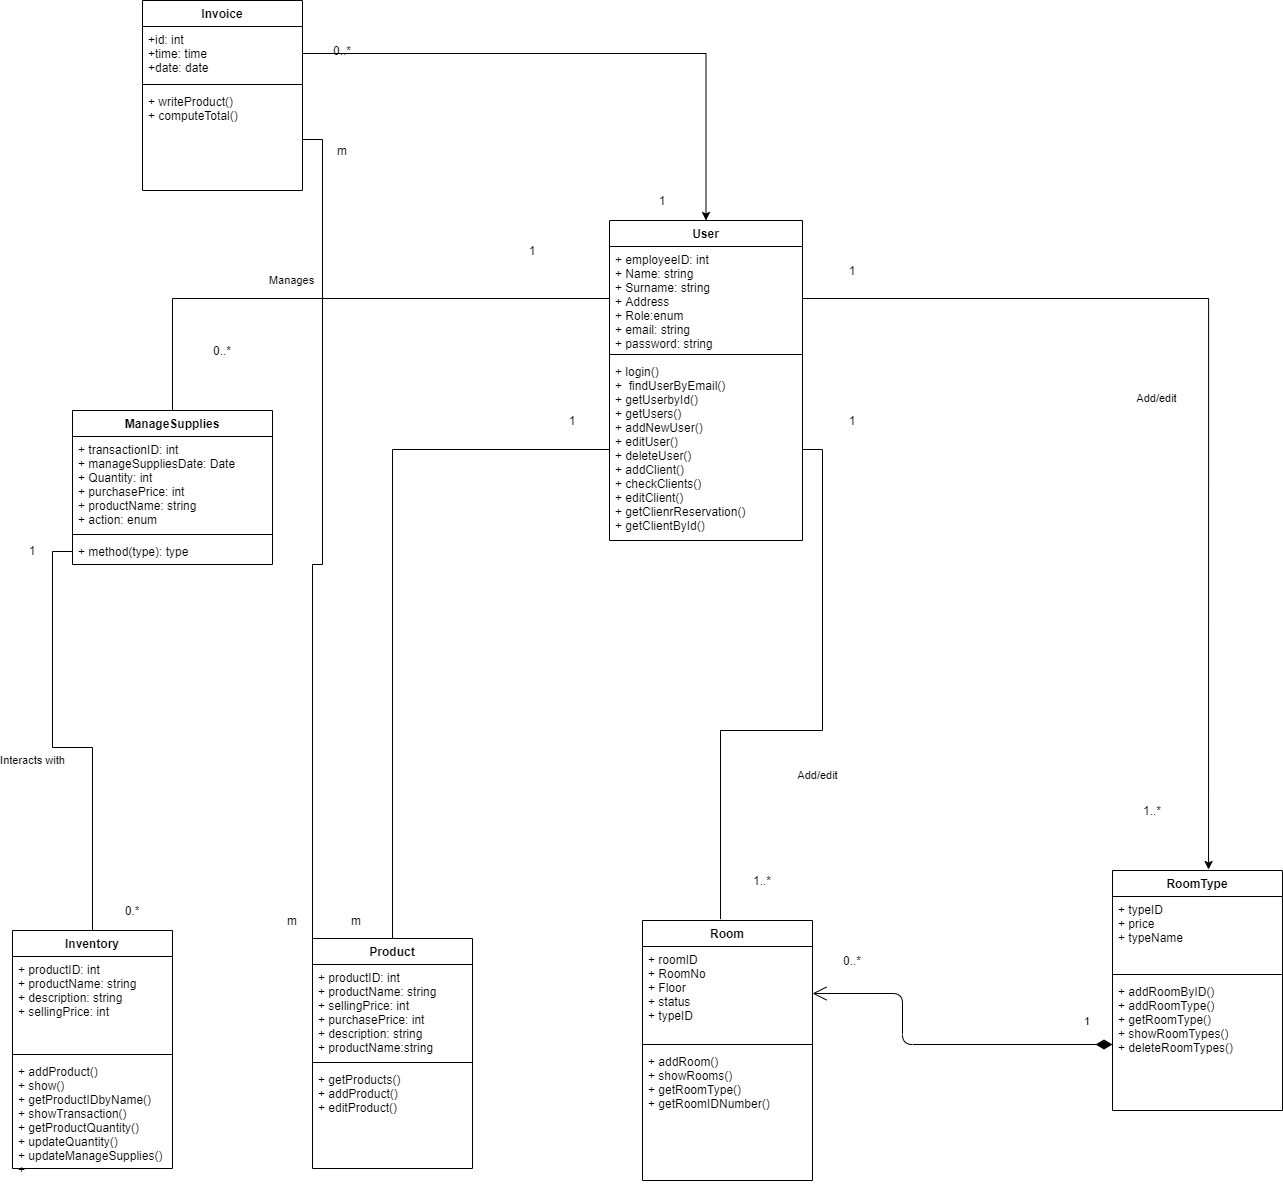

The diagram above was exported from draw.io. Its source (the exported page's mxGraphModel, read from the mxfile embedded in the PNG):
<mxGraphModel dx="1038" dy="1690" grid="1" gridSize="10" guides="1" tooltips="1" connect="1" arrows="1" fold="1" page="1" pageScale="1" pageWidth="827" pageHeight="1169" math="0" shadow="0">
  <root>
    <mxCell id="0" />
    <mxCell id="1" parent="0" />
    <mxCell id="c-lzUbfGw_EBJw9COaW7-1" value="User" style="swimlane;fontStyle=1;align=center;verticalAlign=top;childLayout=stackLayout;horizontal=1;startSize=26;horizontalStack=0;resizeParent=1;resizeParentMax=0;resizeLast=0;collapsible=1;marginBottom=0;" parent="1" vertex="1">
      <mxGeometry x="647" y="-50" width="193" height="320" as="geometry" />
    </mxCell>
    <mxCell id="c-lzUbfGw_EBJw9COaW7-2" value="+ employeeID: int&#10;+ Name: string&#10;+ Surname: string&#10;+ Address&#10;+ Role:enum&#10;+ email: string&#10;+ password: string&#10;" style="text;strokeColor=none;fillColor=none;align=left;verticalAlign=top;spacingLeft=4;spacingRight=4;overflow=hidden;rotatable=0;points=[[0,0.5],[1,0.5]];portConstraint=eastwest;" parent="c-lzUbfGw_EBJw9COaW7-1" vertex="1">
      <mxGeometry y="26" width="193" height="104" as="geometry" />
    </mxCell>
    <mxCell id="c-lzUbfGw_EBJw9COaW7-3" value="" style="line;strokeWidth=1;fillColor=none;align=left;verticalAlign=middle;spacingTop=-1;spacingLeft=3;spacingRight=3;rotatable=0;labelPosition=right;points=[];portConstraint=eastwest;" parent="c-lzUbfGw_EBJw9COaW7-1" vertex="1">
      <mxGeometry y="130" width="193" height="8" as="geometry" />
    </mxCell>
    <mxCell id="c-lzUbfGw_EBJw9COaW7-4" value="+ login()&#10;+  findUserByEmail()&#10;+ getUserbyId()&#10;+ getUsers()&#10;+ addNewUser()&#10;+ editUser()&#10;+ deleteUser()&#10;+ addClient()&#10;+ checkClients()&#10;+ editClient()&#10;+ getClienrReservation()&#10;+ getClientById()&#10;&#10;" style="text;strokeColor=none;fillColor=none;align=left;verticalAlign=top;spacingLeft=4;spacingRight=4;overflow=hidden;rotatable=0;points=[[0,0.5],[1,0.5]];portConstraint=eastwest;" parent="c-lzUbfGw_EBJw9COaW7-1" vertex="1">
      <mxGeometry y="138" width="193" height="182" as="geometry" />
    </mxCell>
    <mxCell id="c-lzUbfGw_EBJw9COaW7-23" value="Inventory" style="swimlane;fontStyle=1;align=center;verticalAlign=top;childLayout=stackLayout;horizontal=1;startSize=26;horizontalStack=0;resizeParent=1;resizeParentMax=0;resizeLast=0;collapsible=1;marginBottom=0;" parent="1" vertex="1">
      <mxGeometry x="50" y="660" width="160" height="238" as="geometry" />
    </mxCell>
    <mxCell id="c-lzUbfGw_EBJw9COaW7-24" value="+ productID: int&#10;+ productName: string&#10;+ description: string&#10;+ sellingPrice: int" style="text;strokeColor=none;fillColor=none;align=left;verticalAlign=top;spacingLeft=4;spacingRight=4;overflow=hidden;rotatable=0;points=[[0,0.5],[1,0.5]];portConstraint=eastwest;" parent="c-lzUbfGw_EBJw9COaW7-23" vertex="1">
      <mxGeometry y="26" width="160" height="94" as="geometry" />
    </mxCell>
    <mxCell id="c-lzUbfGw_EBJw9COaW7-25" value="" style="line;strokeWidth=1;fillColor=none;align=left;verticalAlign=middle;spacingTop=-1;spacingLeft=3;spacingRight=3;rotatable=0;labelPosition=right;points=[];portConstraint=eastwest;" parent="c-lzUbfGw_EBJw9COaW7-23" vertex="1">
      <mxGeometry y="120" width="160" height="8" as="geometry" />
    </mxCell>
    <mxCell id="c-lzUbfGw_EBJw9COaW7-26" value="+ addProduct()&#10;+ show()&#10;+ getProductIDbyName()&#10;+ showTransaction()&#10;+ getProductQuantity()&#10;+ updateQuantity()&#10;+ updateManageSupplies()&#10;+ " style="text;strokeColor=none;fillColor=none;align=left;verticalAlign=top;spacingLeft=4;spacingRight=4;overflow=hidden;rotatable=0;points=[[0,0.5],[1,0.5]];portConstraint=eastwest;" parent="c-lzUbfGw_EBJw9COaW7-23" vertex="1">
      <mxGeometry y="128" width="160" height="110" as="geometry" />
    </mxCell>
    <mxCell id="c-lzUbfGw_EBJw9COaW7-27" value="Room" style="swimlane;fontStyle=1;align=center;verticalAlign=top;childLayout=stackLayout;horizontal=1;startSize=26;horizontalStack=0;resizeParent=1;resizeParentMax=0;resizeLast=0;collapsible=1;marginBottom=0;" parent="1" vertex="1">
      <mxGeometry x="680" y="650" width="170" height="260" as="geometry" />
    </mxCell>
    <mxCell id="c-lzUbfGw_EBJw9COaW7-28" value="+ roomID&#10;+ RoomNo&#10;+ Floor&#10;+ status&#10;+ typeID" style="text;strokeColor=none;fillColor=none;align=left;verticalAlign=top;spacingLeft=4;spacingRight=4;overflow=hidden;rotatable=0;points=[[0,0.5],[1,0.5]];portConstraint=eastwest;" parent="c-lzUbfGw_EBJw9COaW7-27" vertex="1">
      <mxGeometry y="26" width="170" height="94" as="geometry" />
    </mxCell>
    <mxCell id="c-lzUbfGw_EBJw9COaW7-29" value="" style="line;strokeWidth=1;fillColor=none;align=left;verticalAlign=middle;spacingTop=-1;spacingLeft=3;spacingRight=3;rotatable=0;labelPosition=right;points=[];portConstraint=eastwest;" parent="c-lzUbfGw_EBJw9COaW7-27" vertex="1">
      <mxGeometry y="120" width="170" height="8" as="geometry" />
    </mxCell>
    <mxCell id="c-lzUbfGw_EBJw9COaW7-30" value="+ addRoom()&#10;+ showRooms()&#10;+ getRoomType()&#10;+ getRoomIDNumber()" style="text;strokeColor=none;fillColor=none;align=left;verticalAlign=top;spacingLeft=4;spacingRight=4;overflow=hidden;rotatable=0;points=[[0,0.5],[1,0.5]];portConstraint=eastwest;" parent="c-lzUbfGw_EBJw9COaW7-27" vertex="1">
      <mxGeometry y="128" width="170" height="132" as="geometry" />
    </mxCell>
    <mxCell id="H5TdUbqzhTzs1iDIKaWh-2" style="edgeStyle=orthogonalEdgeStyle;rounded=0;orthogonalLoop=1;jettySize=auto;html=1;endArrow=none;endFill=0;" parent="1" source="5xFUMhfDJA29Z7_UXSeS-1" target="c-lzUbfGw_EBJw9COaW7-4" edge="1">
      <mxGeometry relative="1" as="geometry" />
    </mxCell>
    <mxCell id="5xFUMhfDJA29Z7_UXSeS-1" value="Product" style="swimlane;fontStyle=1;align=center;verticalAlign=top;childLayout=stackLayout;horizontal=1;startSize=26;horizontalStack=0;resizeParent=1;resizeParentMax=0;resizeLast=0;collapsible=1;marginBottom=0;" parent="1" vertex="1">
      <mxGeometry x="350" y="668" width="160" height="230" as="geometry" />
    </mxCell>
    <mxCell id="5xFUMhfDJA29Z7_UXSeS-2" value="+ productID: int&#10;+ productName: string&#10;+ sellingPrice: int&#10;+ purchasePrice: int&#10;+ description: string&#10;+ productName:string&#10;" style="text;strokeColor=none;fillColor=none;align=left;verticalAlign=top;spacingLeft=4;spacingRight=4;overflow=hidden;rotatable=0;points=[[0,0.5],[1,0.5]];portConstraint=eastwest;" parent="5xFUMhfDJA29Z7_UXSeS-1" vertex="1">
      <mxGeometry y="26" width="160" height="94" as="geometry" />
    </mxCell>
    <mxCell id="5xFUMhfDJA29Z7_UXSeS-3" value="" style="line;strokeWidth=1;fillColor=none;align=left;verticalAlign=middle;spacingTop=-1;spacingLeft=3;spacingRight=3;rotatable=0;labelPosition=right;points=[];portConstraint=eastwest;" parent="5xFUMhfDJA29Z7_UXSeS-1" vertex="1">
      <mxGeometry y="120" width="160" height="8" as="geometry" />
    </mxCell>
    <mxCell id="5xFUMhfDJA29Z7_UXSeS-4" value="+ getProducts()&#10;+ addProduct()&#10;+ editProduct()" style="text;strokeColor=none;fillColor=none;align=left;verticalAlign=top;spacingLeft=4;spacingRight=4;overflow=hidden;rotatable=0;points=[[0,0.5],[1,0.5]];portConstraint=eastwest;" parent="5xFUMhfDJA29Z7_UXSeS-1" vertex="1">
      <mxGeometry y="128" width="160" height="102" as="geometry" />
    </mxCell>
    <mxCell id="5xFUMhfDJA29Z7_UXSeS-5" value="ManageSupplies" style="swimlane;fontStyle=1;align=center;verticalAlign=top;childLayout=stackLayout;horizontal=1;startSize=26;horizontalStack=0;resizeParent=1;resizeParentMax=0;resizeLast=0;collapsible=1;marginBottom=0;" parent="1" vertex="1">
      <mxGeometry x="110" y="140" width="200" height="154" as="geometry" />
    </mxCell>
    <mxCell id="5xFUMhfDJA29Z7_UXSeS-6" value="+ transactionID: int&#10;+ manageSuppliesDate: Date&#10;+ Quantity: int&#10;+ purchasePrice: int&#10;+ productName: string&#10;+ action: enum" style="text;strokeColor=none;fillColor=none;align=left;verticalAlign=top;spacingLeft=4;spacingRight=4;overflow=hidden;rotatable=0;points=[[0,0.5],[1,0.5]];portConstraint=eastwest;" parent="5xFUMhfDJA29Z7_UXSeS-5" vertex="1">
      <mxGeometry y="26" width="200" height="94" as="geometry" />
    </mxCell>
    <mxCell id="5xFUMhfDJA29Z7_UXSeS-7" value="" style="line;strokeWidth=1;fillColor=none;align=left;verticalAlign=middle;spacingTop=-1;spacingLeft=3;spacingRight=3;rotatable=0;labelPosition=right;points=[];portConstraint=eastwest;" parent="5xFUMhfDJA29Z7_UXSeS-5" vertex="1">
      <mxGeometry y="120" width="200" height="8" as="geometry" />
    </mxCell>
    <mxCell id="5xFUMhfDJA29Z7_UXSeS-8" value="+ method(type): type" style="text;strokeColor=none;fillColor=none;align=left;verticalAlign=top;spacingLeft=4;spacingRight=4;overflow=hidden;rotatable=0;points=[[0,0.5],[1,0.5]];portConstraint=eastwest;" parent="5xFUMhfDJA29Z7_UXSeS-5" vertex="1">
      <mxGeometry y="128" width="200" height="26" as="geometry" />
    </mxCell>
    <mxCell id="5xFUMhfDJA29Z7_UXSeS-13" value="RoomType" style="swimlane;fontStyle=1;align=center;verticalAlign=top;childLayout=stackLayout;horizontal=1;startSize=26;horizontalStack=0;resizeParent=1;resizeParentMax=0;resizeLast=0;collapsible=1;marginBottom=0;" parent="1" vertex="1">
      <mxGeometry x="1150" y="600" width="170" height="240" as="geometry" />
    </mxCell>
    <mxCell id="5xFUMhfDJA29Z7_UXSeS-14" value="+ typeID&#10;+ price&#10;+ typeName" style="text;strokeColor=none;fillColor=none;align=left;verticalAlign=top;spacingLeft=4;spacingRight=4;overflow=hidden;rotatable=0;points=[[0,0.5],[1,0.5]];portConstraint=eastwest;" parent="5xFUMhfDJA29Z7_UXSeS-13" vertex="1">
      <mxGeometry y="26" width="170" height="74" as="geometry" />
    </mxCell>
    <mxCell id="5xFUMhfDJA29Z7_UXSeS-15" value="" style="line;strokeWidth=1;fillColor=none;align=left;verticalAlign=middle;spacingTop=-1;spacingLeft=3;spacingRight=3;rotatable=0;labelPosition=right;points=[];portConstraint=eastwest;" parent="5xFUMhfDJA29Z7_UXSeS-13" vertex="1">
      <mxGeometry y="100" width="170" height="8" as="geometry" />
    </mxCell>
    <mxCell id="5xFUMhfDJA29Z7_UXSeS-16" value="+ addRoomByID()&#10;+ addRoomType()&#10;+ getRoomType()&#10;+ showRoomTypes()&#10;+ deleteRoomTypes()&#10;" style="text;strokeColor=none;fillColor=none;align=left;verticalAlign=top;spacingLeft=4;spacingRight=4;overflow=hidden;rotatable=0;points=[[0,0.5],[1,0.5]];portConstraint=eastwest;" parent="5xFUMhfDJA29Z7_UXSeS-13" vertex="1">
      <mxGeometry y="108" width="170" height="132" as="geometry" />
    </mxCell>
    <mxCell id="5xFUMhfDJA29Z7_UXSeS-17" value="1" style="endArrow=open;html=1;endSize=12;startArrow=diamondThin;startSize=14;startFill=1;edgeStyle=orthogonalEdgeStyle;align=left;verticalAlign=bottom;exitX=0;exitY=0.5;exitDx=0;exitDy=0;" parent="1" source="5xFUMhfDJA29Z7_UXSeS-16" target="c-lzUbfGw_EBJw9COaW7-28" edge="1">
      <mxGeometry x="-0.8291" y="-14" relative="1" as="geometry">
        <mxPoint x="950" y="720" as="sourcePoint" />
        <mxPoint x="940" y="750" as="targetPoint" />
        <Array as="points">
          <mxPoint x="940" y="774" />
          <mxPoint x="940" y="723" />
        </Array>
        <mxPoint as="offset" />
      </mxGeometry>
    </mxCell>
    <mxCell id="5xFUMhfDJA29Z7_UXSeS-18" value="0..*" style="text;html=1;strokeColor=none;fillColor=none;align=center;verticalAlign=middle;whiteSpace=wrap;rounded=0;" parent="1" vertex="1">
      <mxGeometry x="870" y="680" width="40" height="20" as="geometry" />
    </mxCell>
    <mxCell id="_JZEufiI1IIlJJBNVtPf-3" value="Add/edit" style="edgeStyle=orthogonalEdgeStyle;rounded=0;orthogonalLoop=1;jettySize=auto;html=1;entryX=0.459;entryY=-0.005;entryDx=0;entryDy=0;entryPerimeter=0;endArrow=none;endFill=0;" parent="1" source="c-lzUbfGw_EBJw9COaW7-4" target="c-lzUbfGw_EBJw9COaW7-27" edge="1">
      <mxGeometry x="0.0341" y="45" relative="1" as="geometry">
        <mxPoint as="offset" />
      </mxGeometry>
    </mxCell>
    <mxCell id="_JZEufiI1IIlJJBNVtPf-4" value="Add/edit" style="edgeStyle=orthogonalEdgeStyle;rounded=0;orthogonalLoop=1;jettySize=auto;html=1;entryX=0.565;entryY=-0.004;entryDx=0;entryDy=0;entryPerimeter=0;" parent="1" source="c-lzUbfGw_EBJw9COaW7-2" target="5xFUMhfDJA29Z7_UXSeS-13" edge="1">
      <mxGeometry x="0.0359" y="-52" relative="1" as="geometry">
        <mxPoint as="offset" />
      </mxGeometry>
    </mxCell>
    <mxCell id="w5xoNPpRWACwcVIcnJRv-1" value="Manages" style="edgeStyle=orthogonalEdgeStyle;rounded=0;orthogonalLoop=1;jettySize=auto;html=1;entryX=0.5;entryY=0;entryDx=0;entryDy=0;endArrow=none;endFill=0;" parent="1" source="c-lzUbfGw_EBJw9COaW7-2" target="5xFUMhfDJA29Z7_UXSeS-5" edge="1">
      <mxGeometry x="0.1548" y="-18" relative="1" as="geometry">
        <mxPoint x="-1" as="offset" />
      </mxGeometry>
    </mxCell>
    <mxCell id="w5xoNPpRWACwcVIcnJRv-2" value="Interacts with" style="edgeStyle=orthogonalEdgeStyle;rounded=0;orthogonalLoop=1;jettySize=auto;html=1;entryX=0.5;entryY=0;entryDx=0;entryDy=0;endArrow=none;endFill=0;" parent="1" source="5xFUMhfDJA29Z7_UXSeS-8" target="c-lzUbfGw_EBJw9COaW7-23" edge="1">
      <mxGeometry x="-0.0158" y="-24" relative="1" as="geometry">
        <mxPoint x="-20" y="-11" as="offset" />
      </mxGeometry>
    </mxCell>
    <mxCell id="w5xoNPpRWACwcVIcnJRv-3" value="1" style="text;html=1;strokeColor=none;fillColor=none;align=center;verticalAlign=middle;whiteSpace=wrap;rounded=0;" parent="1" vertex="1">
      <mxGeometry x="550" y="-30" width="40" height="20" as="geometry" />
    </mxCell>
    <mxCell id="w5xoNPpRWACwcVIcnJRv-4" value="0..*" style="text;html=1;strokeColor=none;fillColor=none;align=center;verticalAlign=middle;whiteSpace=wrap;rounded=0;" parent="1" vertex="1">
      <mxGeometry x="240" y="70" width="40" height="20" as="geometry" />
    </mxCell>
    <mxCell id="w5xoNPpRWACwcVIcnJRv-5" value="1" style="text;html=1;strokeColor=none;fillColor=none;align=center;verticalAlign=middle;whiteSpace=wrap;rounded=0;" parent="1" vertex="1">
      <mxGeometry x="50" y="270" width="40" height="20" as="geometry" />
    </mxCell>
    <mxCell id="w5xoNPpRWACwcVIcnJRv-7" value="0.*" style="text;html=1;strokeColor=none;fillColor=none;align=center;verticalAlign=middle;whiteSpace=wrap;rounded=0;" parent="1" vertex="1">
      <mxGeometry x="150" y="630" width="40" height="20" as="geometry" />
    </mxCell>
    <mxCell id="w5xoNPpRWACwcVIcnJRv-10" value="1" style="text;html=1;strokeColor=none;fillColor=none;align=center;verticalAlign=middle;whiteSpace=wrap;rounded=0;" parent="1" vertex="1">
      <mxGeometry x="590" y="140" width="40" height="20" as="geometry" />
    </mxCell>
    <mxCell id="w5xoNPpRWACwcVIcnJRv-11" value="1" style="text;html=1;strokeColor=none;fillColor=none;align=center;verticalAlign=middle;whiteSpace=wrap;rounded=0;" parent="1" vertex="1">
      <mxGeometry x="870" y="-10" width="40" height="20" as="geometry" />
    </mxCell>
    <mxCell id="w5xoNPpRWACwcVIcnJRv-12" value="1..*" style="text;html=1;strokeColor=none;fillColor=none;align=center;verticalAlign=middle;whiteSpace=wrap;rounded=0;" parent="1" vertex="1">
      <mxGeometry x="1170" y="530" width="40" height="20" as="geometry" />
    </mxCell>
    <mxCell id="w5xoNPpRWACwcVIcnJRv-13" value="1" style="text;html=1;strokeColor=none;fillColor=none;align=center;verticalAlign=middle;whiteSpace=wrap;rounded=0;" parent="1" vertex="1">
      <mxGeometry x="870" y="140" width="40" height="20" as="geometry" />
    </mxCell>
    <mxCell id="w5xoNPpRWACwcVIcnJRv-14" value="1..*" style="text;html=1;strokeColor=none;fillColor=none;align=center;verticalAlign=middle;whiteSpace=wrap;rounded=0;" parent="1" vertex="1">
      <mxGeometry x="780" y="600" width="40" height="20" as="geometry" />
    </mxCell>
    <mxCell id="H5TdUbqzhTzs1iDIKaWh-3" value="m" style="text;html=1;strokeColor=none;fillColor=none;align=center;verticalAlign=middle;whiteSpace=wrap;rounded=0;" parent="1" vertex="1">
      <mxGeometry x="374" y="640" width="40" height="20" as="geometry" />
    </mxCell>
    <mxCell id="H5TdUbqzhTzs1iDIKaWh-4" value="Invoice" style="swimlane;fontStyle=1;align=center;verticalAlign=top;childLayout=stackLayout;horizontal=1;startSize=26;horizontalStack=0;resizeParent=1;resizeParentMax=0;resizeLast=0;collapsible=1;marginBottom=0;" parent="1" vertex="1">
      <mxGeometry x="180" y="-270" width="160" height="190" as="geometry" />
    </mxCell>
    <mxCell id="H5TdUbqzhTzs1iDIKaWh-5" value="+id: int&#10;+time: time&#10;+date: date" style="text;strokeColor=none;fillColor=none;align=left;verticalAlign=top;spacingLeft=4;spacingRight=4;overflow=hidden;rotatable=0;points=[[0,0.5],[1,0.5]];portConstraint=eastwest;" parent="H5TdUbqzhTzs1iDIKaWh-4" vertex="1">
      <mxGeometry y="26" width="160" height="54" as="geometry" />
    </mxCell>
    <mxCell id="H5TdUbqzhTzs1iDIKaWh-6" value="" style="line;strokeWidth=1;fillColor=none;align=left;verticalAlign=middle;spacingTop=-1;spacingLeft=3;spacingRight=3;rotatable=0;labelPosition=right;points=[];portConstraint=eastwest;" parent="H5TdUbqzhTzs1iDIKaWh-4" vertex="1">
      <mxGeometry y="80" width="160" height="8" as="geometry" />
    </mxCell>
    <mxCell id="H5TdUbqzhTzs1iDIKaWh-7" value="+ writeProduct()&#10;+ computeTotal()&#10;" style="text;strokeColor=none;fillColor=none;align=left;verticalAlign=top;spacingLeft=4;spacingRight=4;overflow=hidden;rotatable=0;points=[[0,0.5],[1,0.5]];portConstraint=eastwest;" parent="H5TdUbqzhTzs1iDIKaWh-4" vertex="1">
      <mxGeometry y="88" width="160" height="102" as="geometry" />
    </mxCell>
    <mxCell id="H5TdUbqzhTzs1iDIKaWh-8" style="edgeStyle=orthogonalEdgeStyle;rounded=0;orthogonalLoop=1;jettySize=auto;html=1;" parent="1" source="H5TdUbqzhTzs1iDIKaWh-5" target="c-lzUbfGw_EBJw9COaW7-1" edge="1">
      <mxGeometry relative="1" as="geometry" />
    </mxCell>
    <mxCell id="H5TdUbqzhTzs1iDIKaWh-9" value="0..*" style="text;html=1;strokeColor=none;fillColor=none;align=center;verticalAlign=middle;whiteSpace=wrap;rounded=0;" parent="1" vertex="1">
      <mxGeometry x="360" y="-230" width="40" height="20" as="geometry" />
    </mxCell>
    <mxCell id="H5TdUbqzhTzs1iDIKaWh-10" value="1" style="text;html=1;strokeColor=none;fillColor=none;align=center;verticalAlign=middle;whiteSpace=wrap;rounded=0;" parent="1" vertex="1">
      <mxGeometry x="680" y="-80" width="40" height="20" as="geometry" />
    </mxCell>
    <mxCell id="H5TdUbqzhTzs1iDIKaWh-12" style="edgeStyle=orthogonalEdgeStyle;rounded=0;orthogonalLoop=1;jettySize=auto;html=1;entryX=0;entryY=0;entryDx=0;entryDy=0;endArrow=none;endFill=0;" edge="1" parent="1" source="H5TdUbqzhTzs1iDIKaWh-7" target="5xFUMhfDJA29Z7_UXSeS-1">
      <mxGeometry relative="1" as="geometry" />
    </mxCell>
    <mxCell id="H5TdUbqzhTzs1iDIKaWh-13" value="m" style="text;html=1;strokeColor=none;fillColor=none;align=center;verticalAlign=middle;whiteSpace=wrap;rounded=0;" vertex="1" parent="1">
      <mxGeometry x="310" y="640" width="40" height="20" as="geometry" />
    </mxCell>
    <mxCell id="H5TdUbqzhTzs1iDIKaWh-14" value="m" style="text;html=1;strokeColor=none;fillColor=none;align=center;verticalAlign=middle;whiteSpace=wrap;rounded=0;" vertex="1" parent="1">
      <mxGeometry x="360" y="-130" width="40" height="20" as="geometry" />
    </mxCell>
  </root>
</mxGraphModel>